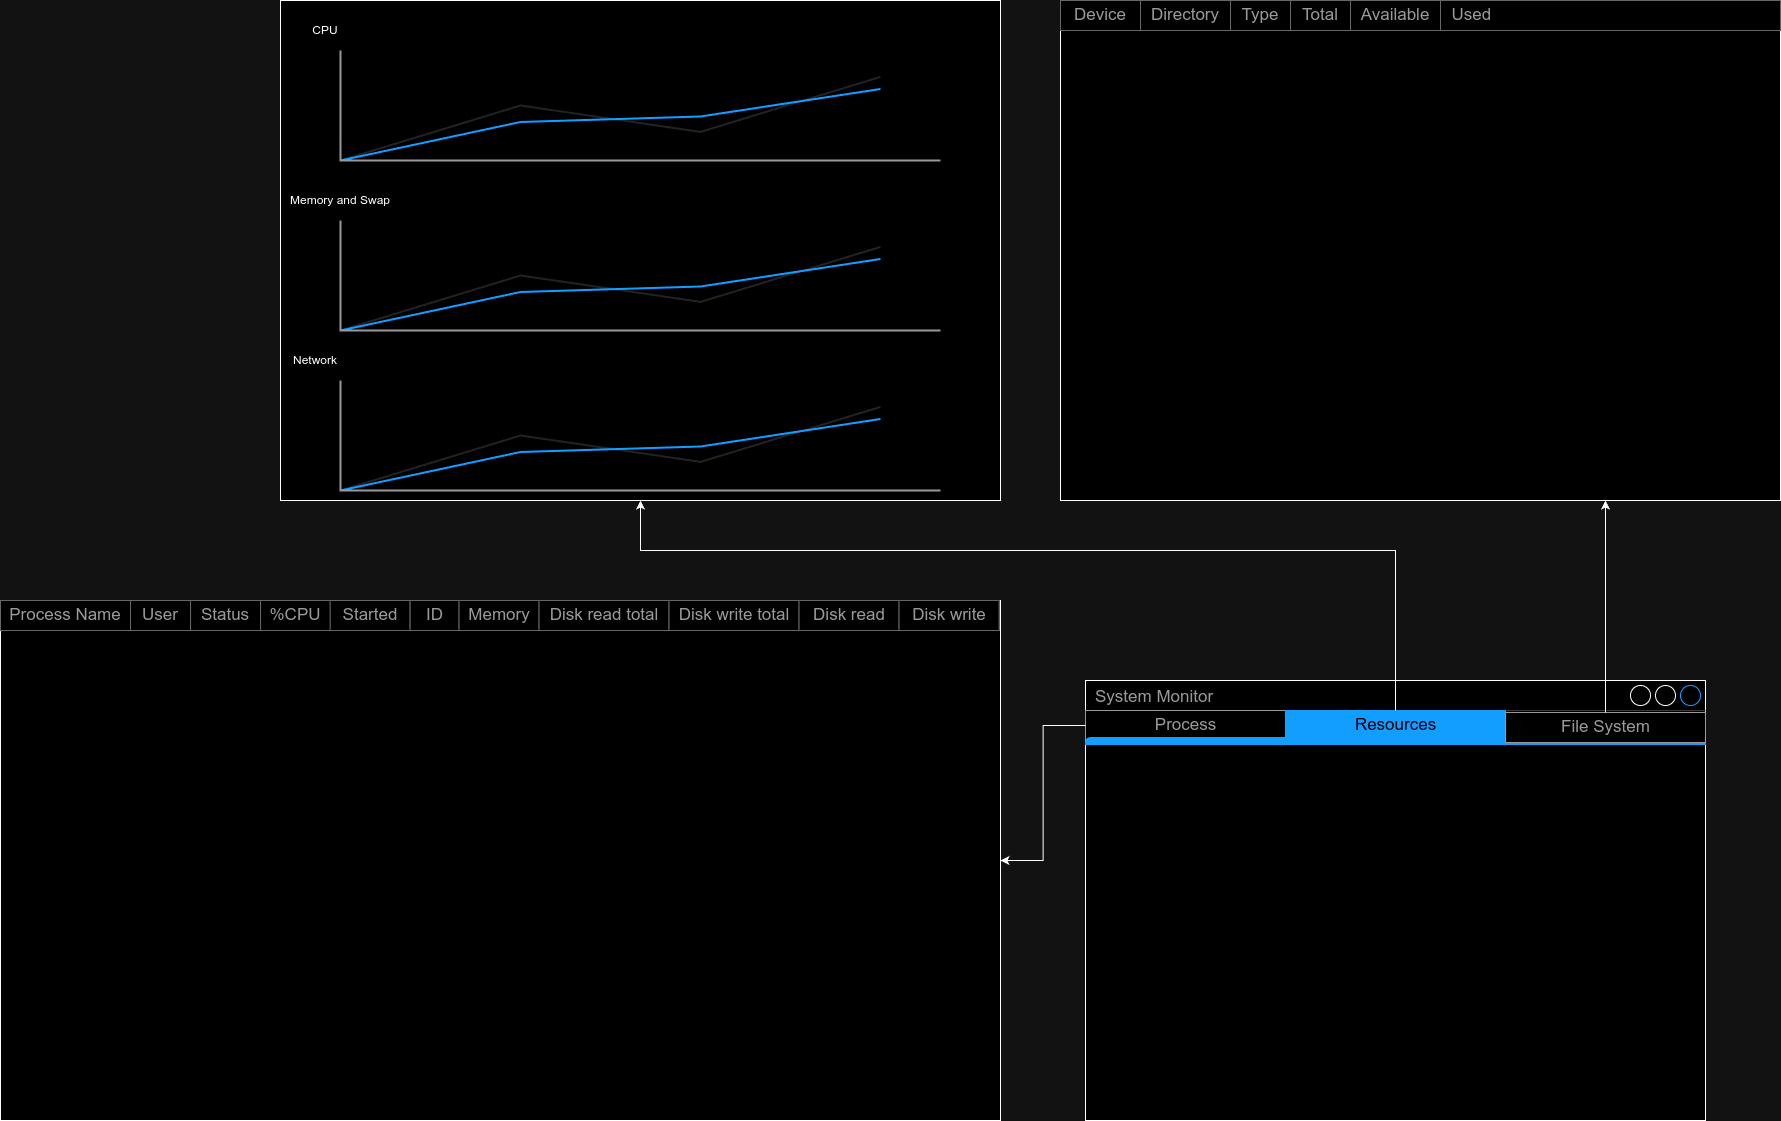

The diagram above was exported from draw.io. Its source (the exported page's mxGraphModel, read from the mxfile embedded in the PNG):
<mxGraphModel dx="3653" dy="2124" grid="1" gridSize="10" guides="1" tooltips="1" connect="1" arrows="1" fold="1" page="1" pageScale="1" pageWidth="850" pageHeight="1100" math="0" shadow="0">
  <root>
    <mxCell id="0" />
    <mxCell id="1" parent="0" />
    <mxCell id="umkgQnYVJgo68gIj2Wmb-4" value="System Monitor" style="strokeWidth=1;shadow=0;dashed=0;align=center;html=1;shape=mxgraph.mockup.containers.window;align=left;verticalAlign=top;spacingLeft=8;strokeColor2=#008cff;strokeColor3=#c4c4c4;fontColor=#666666;mainText=;fontSize=17;labelBackgroundColor=none;whiteSpace=wrap;" parent="1" vertex="1">
      <mxGeometry x="115" y="180" width="620" height="440" as="geometry" />
    </mxCell>
    <mxCell id="umkgQnYVJgo68gIj2Wmb-5" value="" style="strokeWidth=1;shadow=0;dashed=0;align=center;html=1;shape=mxgraph.mockup.containers.marginRect2;rectMarginTop=32;strokeColor=#666666;gradientColor=none;whiteSpace=wrap;" parent="1" vertex="1">
      <mxGeometry x="115" y="210" width="620" height="34" as="geometry" />
    </mxCell>
    <mxCell id="umkgQnYVJgo68gIj2Wmb-6" value="Process" style="strokeColor=inherit;fillColor=inherit;gradientColor=inherit;strokeWidth=1;shadow=0;dashed=0;align=center;html=1;shape=mxgraph.mockup.containers.rrect;rSize=0;fontSize=17;fontColor=#666666;gradientColor=none;" parent="umkgQnYVJgo68gIj2Wmb-5" vertex="1">
      <mxGeometry width="200" height="30" relative="1" as="geometry">
        <mxPoint as="offset" />
      </mxGeometry>
    </mxCell>
    <mxCell id="umkgQnYVJgo68gIj2Wmb-7" value="Resources" style="strokeWidth=1;shadow=0;dashed=0;align=center;html=1;shape=mxgraph.mockup.containers.rrect;rSize=0;fontSize=17;fontColor=#ffffff;strokeColor=#008cff;fillColor=#008cff;" parent="umkgQnYVJgo68gIj2Wmb-5" vertex="1">
      <mxGeometry width="220" height="30" relative="1" as="geometry">
        <mxPoint x="200" as="offset" />
      </mxGeometry>
    </mxCell>
    <mxCell id="umkgQnYVJgo68gIj2Wmb-9" value="" style="strokeWidth=1;shadow=0;dashed=0;align=center;html=1;shape=mxgraph.mockup.containers.topButton;rSize=5;strokeColor=#008cff;fillColor=#008cff;gradientColor=none;resizeWidth=1;movable=0;deletable=1;" parent="umkgQnYVJgo68gIj2Wmb-5" vertex="1">
      <mxGeometry width="620" height="7" relative="1" as="geometry">
        <mxPoint y="27" as="offset" />
      </mxGeometry>
    </mxCell>
    <mxCell id="umkgQnYVJgo68gIj2Wmb-63" value="File System" style="strokeColor=inherit;fillColor=inherit;gradientColor=inherit;strokeWidth=1;shadow=0;dashed=0;align=center;html=1;shape=mxgraph.mockup.containers.rrect;rSize=0;fontSize=17;fontColor=#666666;gradientColor=none;" parent="umkgQnYVJgo68gIj2Wmb-5" vertex="1">
      <mxGeometry width="200" height="30" relative="1" as="geometry">
        <mxPoint x="420" y="2" as="offset" />
      </mxGeometry>
    </mxCell>
    <mxCell id="umkgQnYVJgo68gIj2Wmb-65" value="File System" style="strokeColor=inherit;fillColor=inherit;gradientColor=inherit;strokeWidth=1;shadow=0;dashed=0;align=center;html=1;shape=mxgraph.mockup.containers.rrect;rSize=0;fontSize=17;fontColor=#666666;gradientColor=none;" parent="umkgQnYVJgo68gIj2Wmb-5" vertex="1">
      <mxGeometry width="110" height="30" relative="1" as="geometry">
        <mxPoint x="410" y="-690" as="offset" />
      </mxGeometry>
    </mxCell>
    <mxCell id="umkgQnYVJgo68gIj2Wmb-66" value="Resources" style="strokeColor=inherit;fillColor=inherit;gradientColor=inherit;strokeWidth=1;shadow=0;dashed=0;align=center;html=1;shape=mxgraph.mockup.containers.rrect;rSize=0;fontSize=17;fontColor=#666666;gradientColor=none;" parent="umkgQnYVJgo68gIj2Wmb-5" vertex="1">
      <mxGeometry width="100" height="30" relative="1" as="geometry">
        <mxPoint x="-480" y="-700" as="offset" />
      </mxGeometry>
    </mxCell>
    <mxCell id="umkgQnYVJgo68gIj2Wmb-64" value="" style="rounded=0;whiteSpace=wrap;html=1;" parent="1" vertex="1">
      <mxGeometry x="-970" y="100" width="1000" height="520" as="geometry" />
    </mxCell>
    <mxCell id="umkgQnYVJgo68gIj2Wmb-33" value="" style="strokeWidth=1;shadow=0;dashed=0;align=center;html=1;shape=mxgraph.mockup.forms.rrect;rSize=0;strokeColor=#999999;" parent="1" vertex="1">
      <mxGeometry x="-970" y="100" width="999" height="30" as="geometry" />
    </mxCell>
    <mxCell id="umkgQnYVJgo68gIj2Wmb-34" value="Process Name" style="strokeColor=inherit;fillColor=inherit;gradientColor=inherit;strokeWidth=1;shadow=0;dashed=0;align=center;html=1;shape=mxgraph.mockup.forms.rrect;rSize=0;fontSize=17;fontColor=#666666;whiteSpace=wrap;" parent="umkgQnYVJgo68gIj2Wmb-33" vertex="1">
      <mxGeometry width="130" height="30" as="geometry" />
    </mxCell>
    <mxCell id="umkgQnYVJgo68gIj2Wmb-35" value="User" style="strokeColor=inherit;fillColor=inherit;gradientColor=inherit;strokeWidth=1;shadow=0;dashed=0;align=center;html=1;shape=mxgraph.mockup.forms.rrect;rSize=0;fontSize=17;fontColor=#666666;whiteSpace=wrap;" parent="umkgQnYVJgo68gIj2Wmb-33" vertex="1">
      <mxGeometry x="130.00235052902218" width="60" height="30" as="geometry" />
    </mxCell>
    <mxCell id="umkgQnYVJgo68gIj2Wmb-36" value="Status" style="strokeColor=inherit;fillColor=inherit;gradientColor=inherit;strokeWidth=1;shadow=0;dashed=0;align=center;html=1;shape=mxgraph.mockup.forms.rrect;rSize=0;fontSize=17;fontColor=#666666;whiteSpace=wrap;" parent="umkgQnYVJgo68gIj2Wmb-33" vertex="1">
      <mxGeometry x="190.07011589380613" width="70" height="30" as="geometry" />
    </mxCell>
    <mxCell id="umkgQnYVJgo68gIj2Wmb-37" value="%CPU" style="strokeColor=inherit;fillColor=inherit;gradientColor=inherit;strokeWidth=1;shadow=0;dashed=0;align=center;html=1;shape=mxgraph.mockup.forms.rrect;rSize=0;fontSize=17;fontColor=#666666;whiteSpace=wrap;" parent="umkgQnYVJgo68gIj2Wmb-33" vertex="1">
      <mxGeometry x="260.07117409329646" width="70" height="30" as="geometry" />
    </mxCell>
    <mxCell id="umkgQnYVJgo68gIj2Wmb-38" value="Started" style="strokeColor=inherit;fillColor=inherit;gradientColor=inherit;strokeWidth=1;shadow=0;dashed=0;align=center;html=1;shape=mxgraph.mockup.forms.rrect;rSize=0;fontSize=17;fontColor=#666666;whiteSpace=wrap;" parent="umkgQnYVJgo68gIj2Wmb-33" vertex="1">
      <mxGeometry x="329.6144624830316" width="80" height="30" as="geometry" />
    </mxCell>
    <mxCell id="umkgQnYVJgo68gIj2Wmb-39" value="ID" style="strokeColor=inherit;fillColor=inherit;gradientColor=inherit;strokeWidth=1;shadow=0;dashed=0;align=center;html=1;shape=mxgraph.mockup.forms.rrect;rSize=0;fontSize=17;fontColor=#666666;whiteSpace=wrap;" parent="umkgQnYVJgo68gIj2Wmb-33" vertex="1">
      <mxGeometry x="409.6137699565098" width="48.93617021276596" height="30" as="geometry" />
    </mxCell>
    <mxCell id="umkgQnYVJgo68gIj2Wmb-48" value="Memory" style="strokeColor=inherit;fillColor=inherit;gradientColor=inherit;strokeWidth=1;shadow=0;dashed=0;align=center;html=1;shape=mxgraph.mockup.forms.rrect;rSize=0;fontSize=17;fontColor=#666666;whiteSpace=wrap;" parent="umkgQnYVJgo68gIj2Wmb-33" vertex="1">
      <mxGeometry x="458.5526323401997" width="80" height="30" as="geometry" />
    </mxCell>
    <mxCell id="umkgQnYVJgo68gIj2Wmb-49" value="Disk read total" style="strokeColor=inherit;fillColor=inherit;gradientColor=inherit;strokeWidth=1;shadow=0;dashed=0;align=center;html=1;shape=mxgraph.mockup.forms.rrect;rSize=0;fontSize=17;fontColor=#666666;whiteSpace=wrap;" parent="umkgQnYVJgo68gIj2Wmb-33" vertex="1">
      <mxGeometry x="538.5519398136781" width="130" height="30" as="geometry" />
    </mxCell>
    <mxCell id="umkgQnYVJgo68gIj2Wmb-47" value="Disk write total" style="strokeColor=inherit;fillColor=inherit;gradientColor=inherit;strokeWidth=1;shadow=0;dashed=0;align=center;html=1;shape=mxgraph.mockup.forms.rrect;rSize=0;fontSize=17;fontColor=#666666;whiteSpace=wrap;" parent="umkgQnYVJgo68gIj2Wmb-33" vertex="1">
      <mxGeometry x="668.5490476190477" width="130" height="30" as="geometry" />
    </mxCell>
    <mxCell id="umkgQnYVJgo68gIj2Wmb-50" value="Disk read" style="strokeColor=inherit;fillColor=inherit;gradientColor=inherit;strokeWidth=1;shadow=0;dashed=0;align=center;html=1;shape=mxgraph.mockup.forms.rrect;rSize=0;fontSize=17;fontColor=#666666;whiteSpace=wrap;" parent="umkgQnYVJgo68gIj2Wmb-33" vertex="1">
      <mxGeometry x="798.5490476190477" width="100" height="30" as="geometry" />
    </mxCell>
    <mxCell id="umkgQnYVJgo68gIj2Wmb-62" value="Disk write" style="strokeColor=inherit;fillColor=inherit;gradientColor=inherit;strokeWidth=1;shadow=0;dashed=0;align=center;html=1;shape=mxgraph.mockup.forms.rrect;rSize=0;fontSize=17;fontColor=#666666;whiteSpace=wrap;" parent="umkgQnYVJgo68gIj2Wmb-33" vertex="1">
      <mxGeometry x="898.5490476190477" width="100" height="30" as="geometry" />
    </mxCell>
    <mxCell id="umkgQnYVJgo68gIj2Wmb-74" value="" style="rounded=0;whiteSpace=wrap;html=1;" parent="1" vertex="1">
      <mxGeometry x="-690" y="-500" width="720" height="500" as="geometry" />
    </mxCell>
    <mxCell id="umkgQnYVJgo68gIj2Wmb-75" value="" style="verticalLabelPosition=bottom;shadow=0;dashed=0;align=center;html=1;verticalAlign=top;strokeWidth=1;shape=mxgraph.mockup.graphics.lineChart;strokeColor=none;strokeColor2=#666666;strokeColor3=#008cff;strokeColor4=#dddddd;direction=east;" parent="1" vertex="1">
      <mxGeometry x="-630" y="-450" width="600" height="110" as="geometry" />
    </mxCell>
    <mxCell id="umkgQnYVJgo68gIj2Wmb-78" value="CPU" style="text;html=1;align=center;verticalAlign=middle;whiteSpace=wrap;rounded=0;" parent="1" vertex="1">
      <mxGeometry x="-690" y="-490" width="90" height="40" as="geometry" />
    </mxCell>
    <mxCell id="umkgQnYVJgo68gIj2Wmb-80" value="Memory and Swap" style="text;html=1;align=center;verticalAlign=middle;whiteSpace=wrap;rounded=0;" parent="1" vertex="1">
      <mxGeometry x="-690" y="-320" width="120" height="40" as="geometry" />
    </mxCell>
    <mxCell id="umkgQnYVJgo68gIj2Wmb-84" value="" style="verticalLabelPosition=bottom;shadow=0;dashed=0;align=center;html=1;verticalAlign=top;strokeWidth=1;shape=mxgraph.mockup.graphics.lineChart;strokeColor=none;strokeColor2=#666666;strokeColor3=#008cff;strokeColor4=#dddddd;direction=east;" parent="1" vertex="1">
      <mxGeometry x="-630" y="-280" width="600" height="110" as="geometry" />
    </mxCell>
    <mxCell id="umkgQnYVJgo68gIj2Wmb-85" value="" style="verticalLabelPosition=bottom;shadow=0;dashed=0;align=center;html=1;verticalAlign=top;strokeWidth=1;shape=mxgraph.mockup.graphics.lineChart;strokeColor=none;strokeColor2=#666666;strokeColor3=#008cff;strokeColor4=#dddddd;direction=east;" parent="1" vertex="1">
      <mxGeometry x="-630" y="-120" width="600" height="110" as="geometry" />
    </mxCell>
    <mxCell id="umkgQnYVJgo68gIj2Wmb-86" value="Network" style="text;html=1;align=center;verticalAlign=middle;whiteSpace=wrap;rounded=0;" parent="1" vertex="1">
      <mxGeometry x="-690" y="-160" width="70" height="40" as="geometry" />
    </mxCell>
    <mxCell id="umkgQnYVJgo68gIj2Wmb-89" value="" style="rounded=0;whiteSpace=wrap;html=1;" parent="1" vertex="1">
      <mxGeometry x="90" y="-500" width="720" height="500" as="geometry" />
    </mxCell>
    <mxCell id="umkgQnYVJgo68gIj2Wmb-90" value="" style="strokeWidth=1;shadow=0;dashed=0;align=center;html=1;shape=mxgraph.mockup.forms.rrect;rSize=0;strokeColor=#999999;" parent="1" vertex="1">
      <mxGeometry x="90" y="-500" width="720" height="30" as="geometry" />
    </mxCell>
    <mxCell id="umkgQnYVJgo68gIj2Wmb-91" value="Device" style="strokeColor=inherit;fillColor=inherit;gradientColor=inherit;strokeWidth=1;shadow=0;dashed=0;align=center;html=1;shape=mxgraph.mockup.forms.rrect;rSize=0;fontSize=17;fontColor=#666666;whiteSpace=wrap;" parent="umkgQnYVJgo68gIj2Wmb-90" vertex="1">
      <mxGeometry width="80" height="30" as="geometry" />
    </mxCell>
    <mxCell id="umkgQnYVJgo68gIj2Wmb-92" value="Directory" style="strokeColor=inherit;fillColor=inherit;gradientColor=inherit;strokeWidth=1;shadow=0;dashed=0;align=center;html=1;shape=mxgraph.mockup.forms.rrect;rSize=0;fontSize=17;fontColor=#666666;whiteSpace=wrap;" parent="umkgQnYVJgo68gIj2Wmb-90" vertex="1">
      <mxGeometry x="80" width="90" height="30" as="geometry" />
    </mxCell>
    <mxCell id="umkgQnYVJgo68gIj2Wmb-93" value="Type" style="strokeColor=inherit;fillColor=inherit;gradientColor=inherit;strokeWidth=1;shadow=0;dashed=0;align=center;html=1;shape=mxgraph.mockup.forms.rrect;rSize=0;fontSize=17;fontColor=#666666;whiteSpace=wrap;" parent="umkgQnYVJgo68gIj2Wmb-90" vertex="1">
      <mxGeometry x="170" width="60" height="30" as="geometry" />
    </mxCell>
    <mxCell id="umkgQnYVJgo68gIj2Wmb-94" value="Total" style="strokeColor=inherit;fillColor=inherit;gradientColor=inherit;strokeWidth=1;shadow=0;dashed=0;align=center;html=1;shape=mxgraph.mockup.forms.rrect;rSize=0;fontSize=17;fontColor=#666666;whiteSpace=wrap;" parent="umkgQnYVJgo68gIj2Wmb-90" vertex="1">
      <mxGeometry x="230" width="60" height="30" as="geometry" />
    </mxCell>
    <mxCell id="umkgQnYVJgo68gIj2Wmb-95" value="Available" style="strokeColor=inherit;fillColor=inherit;gradientColor=inherit;strokeWidth=1;shadow=0;dashed=0;align=center;html=1;shape=mxgraph.mockup.forms.rrect;rSize=0;fontSize=17;fontColor=#666666;whiteSpace=wrap;" parent="umkgQnYVJgo68gIj2Wmb-90" vertex="1">
      <mxGeometry x="290" width="90" height="30" as="geometry" />
    </mxCell>
    <mxCell id="umkgQnYVJgo68gIj2Wmb-96" value="&amp;nbsp; Used" style="strokeColor=inherit;fillColor=inherit;gradientColor=inherit;strokeWidth=1;shadow=0;dashed=0;align=left;html=1;shape=mxgraph.mockup.forms.rrect;rSize=0;fontSize=17;fontColor=#666666;whiteSpace=wrap;" parent="umkgQnYVJgo68gIj2Wmb-90" vertex="1">
      <mxGeometry x="380" width="340" height="30" as="geometry" />
    </mxCell>
    <mxCell id="umkgQnYVJgo68gIj2Wmb-100" style="edgeStyle=orthogonalEdgeStyle;rounded=0;orthogonalLoop=1;jettySize=auto;html=1;" parent="1" source="umkgQnYVJgo68gIj2Wmb-6" target="umkgQnYVJgo68gIj2Wmb-64" edge="1">
      <mxGeometry relative="1" as="geometry" />
    </mxCell>
    <mxCell id="umkgQnYVJgo68gIj2Wmb-101" style="edgeStyle=orthogonalEdgeStyle;rounded=0;orthogonalLoop=1;jettySize=auto;html=1;" parent="1" source="umkgQnYVJgo68gIj2Wmb-7" target="umkgQnYVJgo68gIj2Wmb-74" edge="1">
      <mxGeometry relative="1" as="geometry">
        <Array as="points">
          <mxPoint x="425" y="50" />
          <mxPoint x="-330" y="50" />
        </Array>
      </mxGeometry>
    </mxCell>
    <mxCell id="umkgQnYVJgo68gIj2Wmb-102" style="edgeStyle=orthogonalEdgeStyle;rounded=0;orthogonalLoop=1;jettySize=auto;html=1;" parent="1" source="umkgQnYVJgo68gIj2Wmb-63" target="umkgQnYVJgo68gIj2Wmb-89" edge="1">
      <mxGeometry relative="1" as="geometry">
        <Array as="points">
          <mxPoint x="635" y="30" />
          <mxPoint x="635" y="30" />
        </Array>
      </mxGeometry>
    </mxCell>
  </root>
</mxGraphModel>